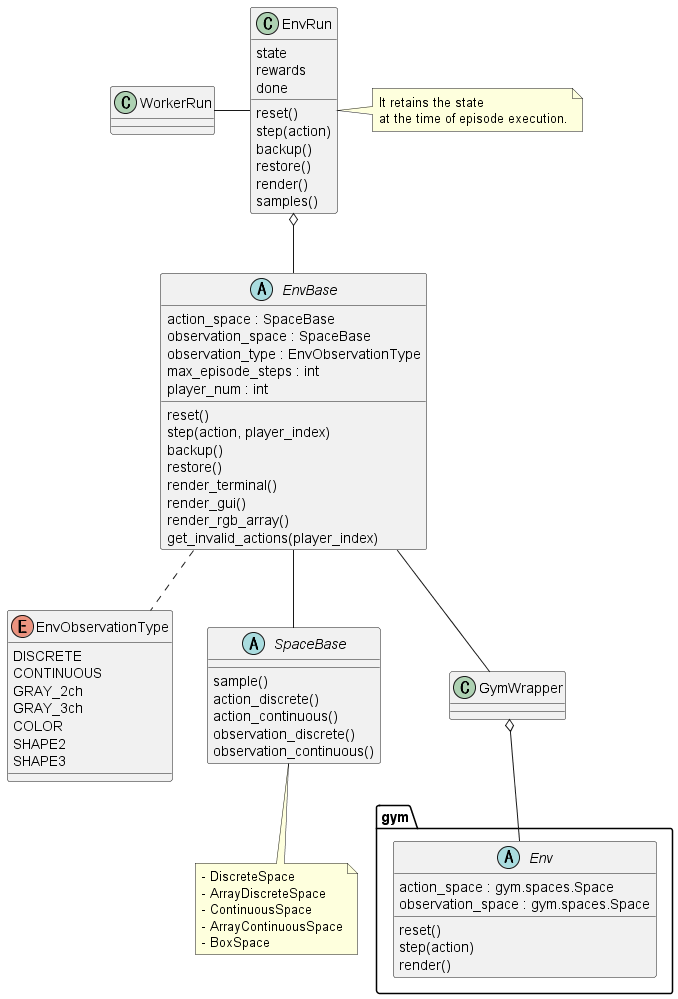

The diagram above was rendered by PlantUML. Its source (embedded in the PNG):
@startuml class_env

enum EnvObservationType {
    DISCRETE
    CONTINUOUS
    GRAY_2ch
    GRAY_3ch
    COLOR
    SHAPE2
    SHAPE3
}


abstract SpaceBase {
    sample()
    action_discrete()
    action_continuous()
    observation_discrete()
    observation_continuous()
}

note as SpaceMemo
- DiscreteSpace
- ArrayDiscreteSpace
- ContinuousSpace
- ArrayContinuousSpace
- BoxSpace
end note

SpaceBase <|-- SpaceMemo


abstract EnvBase {
    action_space : SpaceBase
    observation_space : SpaceBase
    observation_type : EnvObservationType
    max_episode_steps : int
    player_num : int
    reset()
    step(action, player_index)
    backup()
    restore()
    render_terminal()
    render_gui()
    render_rgb_array()
    get_invalid_actions(player_index)
} 

EnvBase .. EnvObservationType
EnvBase -- SpaceBase


abstract gym.Env {
    action_space : gym.spaces.Space
    observation_space : gym.spaces.Space
    reset()
    step(action)
    render()
}
class GymWrapper {}

GymWrapper o-- gym.Env
EnvBase -- GymWrapper

abstract SpaceBase {

}

class EnvRun {
    state
    rewards
    done
    reset()
    step(action)
    backup()
    restore()
    render()
    samples()
}
EnvRun o-- EnvBase

note "It retains the state \nat the time of episode execution." as EnvRunMemo
EnvRun . EnvRunMemo


class WorkerRun {}
WorkerRun - EnvRun


@enduml